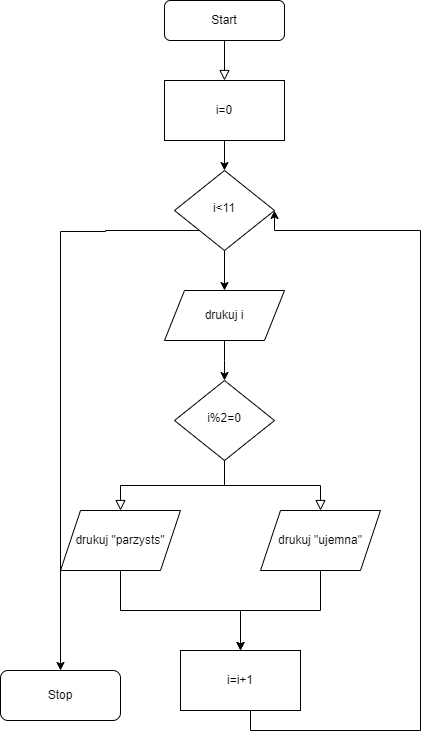

The diagram above was exported from draw.io. Its source (the exported page's mxGraphModel, read from the mxfile embedded in the PNG):
<mxGraphModel dx="776" dy="1135" grid="1" gridSize="10" guides="1" tooltips="1" connect="1" arrows="1" fold="1" page="1" pageScale="1" pageWidth="827" pageHeight="1169" math="0" shadow="0">
  <root>
    <mxCell id="WIyWlLk6GJQsqaUBKTNV-0" />
    <mxCell id="WIyWlLk6GJQsqaUBKTNV-1" parent="WIyWlLk6GJQsqaUBKTNV-0" />
    <mxCell id="WIyWlLk6GJQsqaUBKTNV-3" value="Start" style="rounded=1;whiteSpace=wrap;html=1;fontSize=12;glass=0;strokeWidth=1;shadow=0;" parent="WIyWlLk6GJQsqaUBKTNV-1" vertex="1">
      <mxGeometry x="184" y="80" width="120" height="40" as="geometry" />
    </mxCell>
    <mxCell id="34oXBUsMPih14oyIq-r5-10" value="" style="edgeStyle=orthogonalEdgeStyle;rounded=0;orthogonalLoop=1;jettySize=auto;html=1;" edge="1" parent="WIyWlLk6GJQsqaUBKTNV-1" source="WIyWlLk6GJQsqaUBKTNV-6" target="WIyWlLk6GJQsqaUBKTNV-7">
      <mxGeometry relative="1" as="geometry">
        <mxPoint x="100" y="310" as="targetPoint" />
        <Array as="points">
          <mxPoint x="125" y="310" />
          <mxPoint x="125" y="311" />
          <mxPoint x="80" y="311" />
        </Array>
      </mxGeometry>
    </mxCell>
    <mxCell id="JXAK_fP3u7VjM9Kk6w_R-3" style="edgeStyle=orthogonalEdgeStyle;rounded=0;orthogonalLoop=1;jettySize=auto;html=1;exitX=0.5;exitY=1;exitDx=0;exitDy=0;entryX=0.5;entryY=0;entryDx=0;entryDy=0;" edge="1" parent="WIyWlLk6GJQsqaUBKTNV-1" source="WIyWlLk6GJQsqaUBKTNV-6" target="JXAK_fP3u7VjM9Kk6w_R-1">
      <mxGeometry relative="1" as="geometry" />
    </mxCell>
    <mxCell id="WIyWlLk6GJQsqaUBKTNV-6" value="i&amp;lt;11" style="rhombus;whiteSpace=wrap;html=1;shadow=0;fontFamily=Helvetica;fontSize=12;align=center;strokeWidth=1;spacing=6;spacingTop=-4;" parent="WIyWlLk6GJQsqaUBKTNV-1" vertex="1">
      <mxGeometry x="194" y="250" width="100" height="80" as="geometry" />
    </mxCell>
    <mxCell id="WIyWlLk6GJQsqaUBKTNV-10" value="i%2=0" style="rhombus;whiteSpace=wrap;html=1;shadow=0;fontFamily=Helvetica;fontSize=12;align=center;strokeWidth=1;spacing=6;spacingTop=-4;" parent="WIyWlLk6GJQsqaUBKTNV-1" vertex="1">
      <mxGeometry x="194" y="460" width="100" height="80" as="geometry" />
    </mxCell>
    <mxCell id="34oXBUsMPih14oyIq-r5-0" value="" style="rounded=0;html=1;jettySize=auto;orthogonalLoop=1;fontSize=11;endArrow=block;endFill=0;endSize=8;strokeWidth=1;shadow=0;labelBackgroundColor=none;edgeStyle=orthogonalEdgeStyle;entryX=0.5;entryY=0;entryDx=0;entryDy=0;" edge="1" parent="WIyWlLk6GJQsqaUBKTNV-1" source="WIyWlLk6GJQsqaUBKTNV-3" target="34oXBUsMPih14oyIq-r5-11">
      <mxGeometry relative="1" as="geometry">
        <mxPoint x="220" y="120" as="sourcePoint" />
        <mxPoint x="210" y="280" as="targetPoint" />
      </mxGeometry>
    </mxCell>
    <mxCell id="WIyWlLk6GJQsqaUBKTNV-7" value="Stop" style="rounded=1;whiteSpace=wrap;html=1;fontSize=12;glass=0;strokeWidth=1;shadow=0;" parent="WIyWlLk6GJQsqaUBKTNV-1" vertex="1">
      <mxGeometry x="20" y="750" width="120" height="50" as="geometry" />
    </mxCell>
    <mxCell id="34oXBUsMPih14oyIq-r5-2" value="" style="rounded=0;html=1;jettySize=auto;orthogonalLoop=1;fontSize=11;endArrow=block;endFill=0;endSize=8;strokeWidth=1;shadow=0;labelBackgroundColor=none;edgeStyle=orthogonalEdgeStyle;" edge="1" parent="WIyWlLk6GJQsqaUBKTNV-1" source="WIyWlLk6GJQsqaUBKTNV-10" target="34oXBUsMPih14oyIq-r5-1">
      <mxGeometry x="0.3333" y="20" relative="1" as="geometry">
        <mxPoint as="offset" />
        <mxPoint x="220" y="470" as="sourcePoint" />
        <mxPoint x="220" y="550" as="targetPoint" />
        <Array as="points" />
      </mxGeometry>
    </mxCell>
    <mxCell id="34oXBUsMPih14oyIq-r5-6" value="" style="edgeStyle=orthogonalEdgeStyle;rounded=0;orthogonalLoop=1;jettySize=auto;html=1;" edge="1" parent="WIyWlLk6GJQsqaUBKTNV-1" source="34oXBUsMPih14oyIq-r5-1" target="34oXBUsMPih14oyIq-r5-5">
      <mxGeometry relative="1" as="geometry" />
    </mxCell>
    <mxCell id="34oXBUsMPih14oyIq-r5-1" value="drukuj &quot;parzysts&quot;" style="shape=parallelogram;perimeter=parallelogramPerimeter;whiteSpace=wrap;html=1;fixedSize=1;" vertex="1" parent="WIyWlLk6GJQsqaUBKTNV-1">
      <mxGeometry x="80" y="590" width="120" height="60" as="geometry" />
    </mxCell>
    <mxCell id="34oXBUsMPih14oyIq-r5-4" value="" style="edgeStyle=orthogonalEdgeStyle;rounded=0;html=1;jettySize=auto;orthogonalLoop=1;fontSize=11;endArrow=block;endFill=0;endSize=8;strokeWidth=1;shadow=0;labelBackgroundColor=none;" edge="1" parent="WIyWlLk6GJQsqaUBKTNV-1" source="WIyWlLk6GJQsqaUBKTNV-10" target="34oXBUsMPih14oyIq-r5-3">
      <mxGeometry y="10" relative="1" as="geometry">
        <mxPoint as="offset" />
        <mxPoint x="270" y="430" as="sourcePoint" />
        <mxPoint x="440" y="430" as="targetPoint" />
      </mxGeometry>
    </mxCell>
    <mxCell id="34oXBUsMPih14oyIq-r5-7" style="edgeStyle=orthogonalEdgeStyle;rounded=0;orthogonalLoop=1;jettySize=auto;html=1;exitX=0.5;exitY=1;exitDx=0;exitDy=0;" edge="1" parent="WIyWlLk6GJQsqaUBKTNV-1" source="34oXBUsMPih14oyIq-r5-3" target="34oXBUsMPih14oyIq-r5-5">
      <mxGeometry relative="1" as="geometry" />
    </mxCell>
    <mxCell id="34oXBUsMPih14oyIq-r5-3" value="drukuj &quot;ujemna&quot;" style="shape=parallelogram;perimeter=parallelogramPerimeter;whiteSpace=wrap;html=1;fixedSize=1;" vertex="1" parent="WIyWlLk6GJQsqaUBKTNV-1">
      <mxGeometry x="280" y="590" width="120" height="60" as="geometry" />
    </mxCell>
    <mxCell id="34oXBUsMPih14oyIq-r5-8" style="edgeStyle=orthogonalEdgeStyle;rounded=0;orthogonalLoop=1;jettySize=auto;html=1;exitX=0.5;exitY=1;exitDx=0;exitDy=0;entryX=1;entryY=0.5;entryDx=0;entryDy=0;" edge="1" parent="WIyWlLk6GJQsqaUBKTNV-1" source="34oXBUsMPih14oyIq-r5-5" target="WIyWlLk6GJQsqaUBKTNV-6">
      <mxGeometry relative="1" as="geometry">
        <mxPoint x="200" y="680" as="sourcePoint" />
        <mxPoint x="290" y="320" as="targetPoint" />
        <Array as="points">
          <mxPoint x="270" y="790" />
          <mxPoint x="270" y="810" />
          <mxPoint x="440" y="810" />
          <mxPoint x="440" y="310" />
        </Array>
      </mxGeometry>
    </mxCell>
    <mxCell id="34oXBUsMPih14oyIq-r5-5" value="i=i+1" style="whiteSpace=wrap;html=1;" vertex="1" parent="WIyWlLk6GJQsqaUBKTNV-1">
      <mxGeometry x="200" y="730" width="120" height="60" as="geometry" />
    </mxCell>
    <mxCell id="34oXBUsMPih14oyIq-r5-12" style="edgeStyle=orthogonalEdgeStyle;rounded=0;orthogonalLoop=1;jettySize=auto;html=1;exitX=0.5;exitY=1;exitDx=0;exitDy=0;" edge="1" parent="WIyWlLk6GJQsqaUBKTNV-1" source="34oXBUsMPih14oyIq-r5-11" target="WIyWlLk6GJQsqaUBKTNV-6">
      <mxGeometry relative="1" as="geometry" />
    </mxCell>
    <mxCell id="34oXBUsMPih14oyIq-r5-11" value="i=0" style="whiteSpace=wrap;html=1;" vertex="1" parent="WIyWlLk6GJQsqaUBKTNV-1">
      <mxGeometry x="184" y="160" width="120" height="60" as="geometry" />
    </mxCell>
    <mxCell id="JXAK_fP3u7VjM9Kk6w_R-2" style="edgeStyle=orthogonalEdgeStyle;rounded=0;orthogonalLoop=1;jettySize=auto;html=1;exitX=0.5;exitY=1;exitDx=0;exitDy=0;" edge="1" parent="WIyWlLk6GJQsqaUBKTNV-1" source="JXAK_fP3u7VjM9Kk6w_R-1">
      <mxGeometry relative="1" as="geometry">
        <mxPoint x="244" y="460" as="targetPoint" />
      </mxGeometry>
    </mxCell>
    <mxCell id="JXAK_fP3u7VjM9Kk6w_R-1" value="drukuj i" style="shape=parallelogram;perimeter=parallelogramPerimeter;whiteSpace=wrap;html=1;fixedSize=1;" vertex="1" parent="WIyWlLk6GJQsqaUBKTNV-1">
      <mxGeometry x="184" y="370" width="120" height="50" as="geometry" />
    </mxCell>
  </root>
</mxGraphModel>